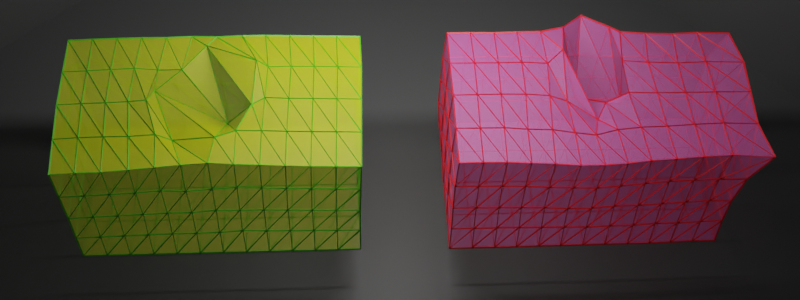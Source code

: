 # Source: soft-body-rendering-separate.blend  (saved by Blender 2.82.7; exported with 4.5.12 LTS)
import bpy
from mathutils import Matrix  # noqa: F401  (used for matrix-valued properties, if any)

bpy.ops.wm.read_factory_settings(use_empty=True)
scene = bpy.context.scene
scene.name = 'Scene'

# ---- collections
col_collection = bpy.data.collections.new('Collection'); scene.collection.children.link(col_collection)

# ---- materials (node trees are filled in below, after node groups)
mat_material_001 = bpy.data.materials.new('Material.001')
mat_material_004 = bpy.data.materials.new('Material.004')
mat_material_002 = bpy.data.materials.new('Material.002')
mat_material_003 = bpy.data.materials.new('Material.003')
mat_material_006 = bpy.data.materials.new('Material.006')
mat_material_011 = bpy.data.materials.new('Material.011')

# ---- material node trees
mat_material_001.use_nodes = True; mat_material_001.node_tree.nodes.clear()
_N = mat_material_001.node_tree.nodes; _L = mat_material_001.node_tree.links
n0 = _N.new('ShaderNodeOutputMaterial'); n0.name = 'Material Output'; n0.location = (300, 300)
n1 = _N.new('ShaderNodeBsdfPrincipled'); n1.name = 'Principled BSDF'; n1.location = (10, 300)
n1.distribution = 'GGX'
n1.subsurface_method = 'BURLEY'
n1.inputs[0].default_value = (0.8, 0.1495, 0.477, 1.0)
n1.inputs[3].default_value = 1.45
n1.inputs[4].default_value = 0.4
n1.inputs[27].default_value = (0.0, 0.0, 0.0, 1.0)
n1.inputs[28].default_value = 1.0
_L.new(n1.outputs[0], n0.inputs[0])
n0.is_active_output = True
mat_material_004.use_nodes = True; mat_material_004.node_tree.nodes.clear()
_N = mat_material_004.node_tree.nodes; _L = mat_material_004.node_tree.links
n0 = _N.new('ShaderNodeOutputMaterial'); n0.name = 'Material Output'; n0.location = (300, 300)
n1 = _N.new('ShaderNodeBsdfPrincipled'); n1.name = 'Principled BSDF'; n1.location = (10, 300)
n1.distribution = 'GGX'
n1.subsurface_method = 'BURLEY'
n1.inputs[0].default_value = (0.8, 0.009179, 0.02011, 1.0)
n1.inputs[3].default_value = 1.45
n1.inputs[27].default_value = (0.0, 0.0, 0.0, 1.0)
n1.inputs[28].default_value = 1.0
_L.new(n1.outputs[0], n0.inputs[0])
n0.is_active_output = True
mat_material_002.use_nodes = True; mat_material_002.node_tree.nodes.clear()
_N = mat_material_002.node_tree.nodes; _L = mat_material_002.node_tree.links
n0 = _N.new('ShaderNodeOutputMaterial'); n0.name = 'Material Output'; n0.location = (300, 300)
n1 = _N.new('ShaderNodeBsdfPrincipled'); n1.name = 'Principled BSDF'; n1.location = (10, 300)
n1.distribution = 'GGX'
n1.subsurface_method = 'BURLEY'
n1.inputs[0].default_value = (0.7453, 0.8, 0.004653, 1.0)
n1.inputs[3].default_value = 1.45
n1.inputs[4].default_value = 0.4
n1.inputs[27].default_value = (0.0, 0.0, 0.0, 1.0)
n1.inputs[28].default_value = 1.0
_L.new(n1.outputs[0], n0.inputs[0])
n0.is_active_output = True
mat_material_003.use_nodes = True; mat_material_003.node_tree.nodes.clear()
_N = mat_material_003.node_tree.nodes; _L = mat_material_003.node_tree.links
n0 = _N.new('ShaderNodeOutputMaterial'); n0.name = 'Material Output'; n0.location = (300, 300)
n1 = _N.new('ShaderNodeBsdfPrincipled'); n1.name = 'Principled BSDF'; n1.location = (10, 300)
n1.distribution = 'GGX'
n1.subsurface_method = 'BURLEY'
n1.inputs[0].default_value = (0.09016, 0.477, 0.008724, 1.0)
n1.inputs[3].default_value = 1.45
n1.inputs[27].default_value = (0.0, 0.0, 0.0, 1.0)
n1.inputs[28].default_value = 1.0
_L.new(n1.outputs[0], n0.inputs[0])
n0.is_active_output = True
mat_material_006.use_nodes = True; mat_material_006.node_tree.nodes.clear()
_N = mat_material_006.node_tree.nodes; _L = mat_material_006.node_tree.links
n0 = _N.new('ShaderNodeOutputMaterial'); n0.name = 'Material Output'; n0.location = (300, 300)
n1 = _N.new('ShaderNodeBsdfPrincipled'); n1.name = 'Principled BSDF'; n1.location = (10, 300)
n1.distribution = 'GGX'
n1.subsurface_method = 'BURLEY'
n1.inputs[0].default_value = (0.0985, 0.0985, 0.0985, 1.0)
n1.inputs[3].default_value = 1.45
n1.inputs[27].default_value = (0.0, 0.0, 0.0, 1.0)
n1.inputs[28].default_value = 1.0
_L.new(n1.outputs[0], n0.inputs[0])
n0.is_active_output = True
mat_material_011.use_nodes = True; mat_material_011.node_tree.nodes.clear()
_N = mat_material_011.node_tree.nodes; _L = mat_material_011.node_tree.links
n0 = _N.new('ShaderNodeOutputMaterial'); n0.name = 'Material Output'; n0.location = (300, 300)
n1 = _N.new('ShaderNodeEmission'); n1.name = 'Emission'; n1.location = (10, 300)
n1.inputs[1].default_value = 36.0
_L.new(n1.outputs[0], n0.inputs[0])
n0.is_active_output = True

# ---- world
world_world = bpy.data.worlds.new('World'); scene.world = world_world
world_world.use_nodes = True; world_world.node_tree.nodes.clear()
_N = world_world.node_tree.nodes; _L = world_world.node_tree.links
n0 = _N.new('ShaderNodeOutputWorld'); n0.name = 'World Output'; n0.location = (300, 300)
n1 = _N.new('ShaderNodeBackground'); n1.name = 'Background'; n1.location = (10, 300)
n1.inputs[0].default_value = (0.05088, 0.05088, 0.05088, 1.0)
_L.new(n1.outputs[0], n0.inputs[0])
n0.is_active_output = True
world_world.color = (0.05088, 0.05088, 0.05088)
world_world.use_sun_shadow = False
world_world.sun_shadow_jitter_overblur = 0.0

# ---- cameras
cam_camera = bpy.data.cameras.new('Camera')

# ---- meshes
me_surface_tetra = bpy.data.meshes.new('Surface Tetra')
me_surface_tetra.from_pydata([(-33.63, 8.014, 10.88), (-33.69, 8.093, 20.42), (-36.37, 17.47, 20.23), (-38.11, 17.12, 10.94), (29.63, 17.67, 11.15), (29.65, 17.55, 21.01), (35.53, 17.57, 20.97), (35.71, 17.8, 11.08), (35.46, -9.286, 10.34), (35.53, -9.276, 20.31), (34.73, -18.09, 19.96), (34.8, -18.15, 10.1), (-28.39, -18.08, 10.01), (-28.28, -18.03, 19.87), (-34.02, -17.96, 19.85), (-34.07, -18.05, 9.988), (29.87, -9.147, -19.72), (35.48, -9.27, -19.67), (35.22, -18.25, -19.94), (29.43, -18.15, -19.96), (-28.3, -9.277, 20.32), (-34.13, -9.343, 20.31), (-28.24, 8.248, 20.75), (-34.06, -0.4188, 20.29), (-28.33, -0.4112, 20.42), (30.68, 9.007, -19.22), (36.24, 8.953, -19.11), (35.91, -0.1521, -19.35), (30.35, -0.08229, -19.45), (-28.21, -18.13, -9.832), (-28.38, -18.1, 0.1245), (-34.08, -18.0, 0.1049), (-34.04, -18.11, -9.867), (35.46, -9.232, -9.721), (35.48, -9.327, 0.2775), (35.08, -18.18, 0.07634), (34.99, -18.21, -9.98), (36.02, 8.822, -9.122), (35.91, 8.753, 0.9463), (35.76, -0.3118, 0.6453), (35.85, -0.2734, -9.383), (35.82, 8.664, 10.87), (35.78, 8.566, 20.79), (35.65, -0.3596, 20.61), (35.61, -0.3757, 10.7), (30.28, 17.96, -8.909), (29.92, 17.9, 1.112), (35.74, 17.91, 1.079), (35.99, 18.01, -8.861), (-33.92, 8.478, -8.817), (-33.81, 8.177, 1.016), (-37.57, 17.07, 1.537), (-37.01, 16.97, -8.155), (-33.49, -9.057, -9.458), (-33.71, -9.115, 0.274), (-33.42, -0.2677, 0.6209), (-33.46, -0.2906, -9.307), (-33.93, -9.154, 10.22), (-33.64, -0.2866, 10.37), (-33.35, -8.923, -19.19), (-33.11, -0.09649, -19.04), (-33.88, -17.89, -19.67), (-34.25, 9.126, -18.8), (-38.56, 17.39, -18.26), (30.56, 18.17, -18.8), (36.16, 18.16, -18.83), (-3.316, 17.25, -19.17), (-2.689, 16.93, -9.284), (2.78, 17.01, -10.79), (2.156, 17.48, -19.69), (-1.945, 14.75, 0.6043), (0.815, 14.2, -4.129), (-28.0, -18.08, -19.56), (6.598, -18.12, -19.95), (6.443, -18.15, -9.949), (0.7122, -18.27, -9.935), (0.7805, -18.13, -19.89), (6.616, -18.22, 0.03774), (0.7726, -18.29, 0.05472), (-3.181, 8.681, -19.75), (2.501, 8.657, -20.17), (2.043, -0.2485, -20.14), (-3.571, -0.1232, -19.77), (7.033, 7.373, 21.7), (1.015, 6.586, 22.72), (1.426, -1.366, 21.39), (7.251, -0.8769, 21.22), (5.597, 16.3, 23.71), (0.311, 16.03, 27.91), (-28.21, 17.39, 20.49), (7.159, -9.61, 20.7), (1.304, -9.566, 20.86), (0.9361, -18.23, 19.9), (6.572, -18.15, 20.01), (-4.3, -9.053, -19.97), (1.577, -9.2, -20.05), (-4.923, -18.15, -19.83), (6.658, -18.2, 9.995), (0.9452, -18.18, 10.03), (-8.934, 4.841, 7.765), (1.606, 1.988, 12.31), (-6.845, 14.41, 25.46), (-28.46, 17.22, 11.06), (-22.14, 16.89, 20.57), (-21.33, 17.01, 10.97), (-13.89, 16.98, 11.34), (-15.14, 16.62, 21.02), (-8.772, 16.46, 21.86), (-7.596, 16.7, 12.18), (-28.6, 17.43, 1.308), (-21.21, 17.28, 1.378), (-14.43, 16.89, 1.709), (-7.589, 16.22, 2.449), (7.925, 15.79, 0.4146), (7.172, 17.89, 14.98), (11.38, 16.94, 11.4), (12.25, 17.16, 1.067), (18.1, 17.46, 1.394), (17.82, 17.27, 11.54), (23.75, 17.57, 11.17), (24.22, 17.77, 1.239), (29.15, -18.12, 10.02), (29.13, -18.16, 19.91), (23.45, -18.15, 19.96), (23.59, -18.16, 9.958), (17.92, -18.11, 10.01), (17.91, -18.12, 19.99), (12.22, -18.17, 20.05), (12.25, -18.21, 9.998), (29.32, -18.17, 0.0774), (23.72, -18.24, 0.04164), (18.01, -18.23, 0.1051), (12.34, -18.16, 0.004606), (-5.1, -18.25, 0.05508), (-4.941, -18.25, 10.0), (-10.74, -18.34, 10.04), (-10.8, -18.3, 0.06022), (-16.73, -18.24, 0.1427), (-16.52, -18.2, 9.918), (-22.45, -18.15, 9.992), (-22.48, -18.17, 0.03347), (7.927, -0.144, -20.19), (13.62, -0.08027, -19.83), (12.92, -9.14, -19.86), (7.236, -9.113, -19.96), (19.3, -0.09631, -19.62), (24.79, 0.02898, -19.58), (24.17, -9.144, -19.71), (18.56, -9.104, -19.79), (-27.45, 0.1301, -18.94), (-21.47, 0.0138, -19.14), (-21.7, -9.126, -19.49), (-27.6, -8.966, -19.36), (-15.42, -0.112, -19.42), (-9.628, -0.2758, -19.55), (-10.27, -9.059, -19.91), (-16.0, -8.971, -19.58), (-22.18, -18.18, -19.72), (-10.85, -18.18, -19.85), (-16.54, -18.24, -19.84), (-4.856, -1.514, 21.88), (-10.82, -1.579, 21.4), (-10.55, -9.704, 20.98), (-4.696, -9.661, 20.94), (-16.74, -1.078, 21.27), (-22.55, -0.6399, 20.77), (-22.56, -9.49, 20.34), (-16.58, -9.691, 20.65), (29.98, -0.3628, 20.62), (24.41, -0.392, 20.67), (24.05, -9.207, 20.38), (29.72, -9.268, 20.36), (18.6, -0.3937, 20.74), (12.97, -0.641, 21.0), (12.84, -9.315, 20.43), (18.46, -9.239, 20.32), (-11.06, 7.381, 21.44), (-5.546, 6.121, 22.74), (-22.06, 8.099, 20.85), (-16.06, 8.035, 21.03), (23.66, 17.37, 21.04), (24.24, 8.517, 20.97), (30.06, 8.552, 20.86), (17.79, 17.23, 21.38), (11.67, 16.88, 21.75), (12.9, 8.004, 21.35), (18.58, 8.388, 21.1), (7.943, 17.75, -19.88), (13.86, 17.88, -19.38), (13.86, 8.808, -19.79), (8.171, 8.824, -20.05), (19.42, 18.02, -19.16), (25.04, 18.14, -18.88), (25.13, 9.038, -19.34), (19.55, 8.992, -19.49), (-28.36, 17.82, -17.79), (-21.52, 17.69, -17.98), (-21.36, 8.833, -18.6), (-27.53, 9.041, -18.55), (-15.07, 17.4, -18.25), (-8.967, 17.14, -18.44), (-9.363, 8.56, -19.11), (-15.26, 8.904, -18.79), (29.34, -18.23, -9.958), (23.67, -18.2, -9.952), (18.01, -18.22, -9.853), (12.26, -18.2, -9.923), (23.67, -18.21, -19.96), (18.02, -18.24, -19.96), (12.25, -18.16, -19.88), (-5.032, -18.21, -9.881), (-10.89, -18.12, -9.805), (-16.6, -18.24, -9.781), (-22.45, -18.19, -9.803), (-28.36, 17.47, -8.195), (-21.35, 17.29, -8.308), (-14.78, 16.85, -8.425), (-8.397, 17.01, -8.711), (7.805, 17.37, -10.3), (13.21, 17.8, -9.591), (19.04, 17.78, -9.31), (24.57, 17.96, -8.914), (-10.77, -18.2, 19.98), (-4.812, -18.24, 20.02), (-22.37, -18.12, 19.96), (-16.52, -18.14, 19.98)], [], [(0, 1, 2), (0, 2, 3), (4, 5, 6), (4, 6, 7), (8, 9, 10), (8, 10, 11), (12, 13, 14), (12, 14, 15), (16, 17, 18), (16, 18, 19), (20, 21, 14), (20, 14, 13), (22, 1, 23), (22, 23, 24), (25, 26, 27), (25, 27, 28), (29, 30, 31), (29, 31, 32), (33, 34, 35), (33, 35, 36), (37, 38, 39), (37, 39, 40), (41, 42, 43), (41, 43, 44), (45, 46, 47), (45, 47, 48), (49, 50, 51), (49, 51, 52), (53, 54, 55), (53, 55, 56), (57, 21, 23), (57, 23, 58), (54, 57, 58), (54, 58, 55), (31, 15, 57), (31, 57, 54), (15, 14, 21), (15, 21, 57), (59, 53, 56), (59, 56, 60), (61, 32, 53), (61, 53, 59), (32, 31, 54), (32, 54, 53), (62, 49, 52), (62, 52, 63), (60, 56, 49), (60, 49, 62), (56, 55, 50), (56, 50, 49), (64, 45, 48), (64, 48, 65), (66, 67, 68), (66, 68, 69), (67, 70, 71), (67, 71, 68), (38, 41, 44), (38, 44, 39), (47, 7, 41), (47, 41, 38), (7, 6, 42), (7, 42, 41), (26, 37, 40), (26, 40, 27), (65, 48, 37), (65, 37, 26), (48, 47, 38), (48, 38, 37), (17, 33, 36), (17, 36, 18), (27, 40, 33), (27, 33, 17), (40, 39, 34), (40, 34, 33), (72, 29, 32), (72, 32, 61), (73, 74, 75), (73, 75, 76), (74, 77, 78), (74, 78, 75), (79, 80, 81), (79, 81, 82), (66, 69, 80), (66, 80, 79), (64, 65, 26), (64, 26, 25), (83, 84, 85), (83, 85, 86), (87, 88, 84), (87, 84, 83), (89, 2, 1), (89, 1, 22), (90, 91, 92), (90, 92, 93), (86, 85, 91), (86, 91, 90), (24, 23, 21), (24, 21, 20), (94, 95, 76), (94, 76, 96), (82, 81, 95), (82, 95, 94), (28, 27, 17), (28, 17, 16), (30, 12, 15), (30, 15, 31), (77, 97, 98), (77, 98, 78), (97, 93, 92), (97, 92, 98), (34, 8, 11), (34, 11, 35), (39, 44, 8), (39, 8, 34), (44, 43, 9), (44, 9, 8), (46, 4, 7), (46, 7, 47), (70, 99, 100), (70, 100, 71), (99, 101, 88), (99, 88, 100), (50, 0, 3), (50, 3, 51), (55, 58, 0), (55, 0, 50), (58, 23, 1), (58, 1, 0), (102, 89, 103), (102, 103, 104), (105, 106, 107), (105, 107, 108), (109, 102, 104), (109, 104, 110), (111, 105, 108), (111, 108, 112), (113, 114, 115), (113, 115, 116), (117, 118, 119), (117, 119, 120), (121, 122, 123), (121, 123, 124), (125, 126, 127), (125, 127, 128), (129, 121, 124), (129, 124, 130), (131, 125, 128), (131, 128, 132), (133, 134, 135), (133, 135, 136), (137, 138, 139), (137, 139, 140), (141, 142, 143), (141, 143, 144), (145, 146, 147), (145, 147, 148), (149, 150, 151), (149, 151, 152), (153, 154, 155), (153, 155, 156), (152, 151, 157), (152, 157, 72), (156, 155, 158), (156, 158, 159), (160, 161, 162), (160, 162, 163), (164, 165, 166), (164, 166, 167), (168, 169, 170), (168, 170, 171), (172, 173, 174), (172, 174, 175), (171, 170, 123), (171, 123, 122), (175, 174, 127), (175, 127, 126), (101, 107, 176), (101, 176, 177), (106, 103, 178), (106, 178, 179), (5, 180, 181), (5, 181, 182), (183, 184, 185), (183, 185, 186), (182, 181, 169), (182, 169, 168), (186, 185, 173), (186, 173, 172), (187, 188, 189), (187, 189, 190), (191, 192, 193), (191, 193, 194), (195, 196, 197), (195, 197, 198), (199, 200, 201), (199, 201, 202), (198, 197, 150), (198, 150, 149), (202, 201, 154), (202, 154, 153), (203, 129, 130), (203, 130, 204), (205, 131, 132), (205, 132, 206), (19, 203, 204), (19, 204, 207), (208, 205, 206), (208, 206, 209), (96, 210, 211), (96, 211, 158), (159, 212, 213), (159, 213, 157), (214, 109, 110), (214, 110, 215), (216, 111, 112), (216, 112, 217), (195, 214, 215), (195, 215, 196), (199, 216, 217), (199, 217, 200), (187, 218, 219), (187, 219, 188), (191, 220, 221), (191, 221, 192), (218, 113, 116), (218, 116, 219), (220, 117, 120), (220, 120, 221), (210, 133, 136), (210, 136, 211), (212, 137, 140), (212, 140, 213), (190, 189, 142), (190, 142, 141), (194, 193, 146), (194, 146, 145), (177, 176, 161), (177, 161, 160), (179, 178, 165), (179, 165, 164), (163, 162, 222), (163, 222, 223), (167, 166, 224), (167, 224, 225), (144, 143, 209), (144, 209, 73), (148, 147, 207), (148, 207, 208), (134, 223, 222), (134, 222, 135), (138, 225, 224), (138, 224, 139), (114, 87, 184), (114, 184, 115), (118, 183, 180), (118, 180, 119), (115, 184, 183), (115, 183, 118), (100, 88, 87), (100, 87, 114), (135, 222, 225), (135, 225, 138), (98, 92, 223), (98, 223, 134), (143, 148, 208), (143, 208, 209), (95, 144, 73), (95, 73, 76), (162, 167, 225), (162, 225, 222), (91, 163, 223), (91, 223, 92), (176, 179, 164), (176, 164, 161), (84, 177, 160), (84, 160, 85), (189, 194, 145), (189, 145, 142), (80, 190, 141), (80, 141, 81), (211, 136, 137), (211, 137, 212), (75, 78, 133), (75, 133, 210), (219, 116, 117), (219, 117, 220), (68, 71, 113), (68, 113, 218), (188, 219, 220), (188, 220, 191), (69, 68, 218), (69, 218, 187), (196, 215, 216), (196, 216, 199), (63, 52, 214), (63, 214, 195), (215, 110, 111), (215, 111, 216), (52, 51, 109), (52, 109, 214), (158, 211, 212), (158, 212, 159), (76, 75, 210), (76, 210, 96), (207, 204, 205), (207, 205, 208), (18, 36, 203), (18, 203, 19), (204, 130, 131), (204, 131, 205), (36, 35, 129), (36, 129, 203), (197, 202, 153), (197, 153, 150), (62, 198, 149), (62, 149, 60), (196, 199, 202), (196, 202, 197), (63, 195, 198), (63, 198, 62), (188, 191, 194), (188, 194, 189), (69, 187, 190), (69, 190, 80), (181, 186, 172), (181, 172, 169), (42, 182, 168), (42, 168, 43), (180, 183, 186), (180, 186, 181), (6, 5, 182), (6, 182, 42), (107, 106, 179), (107, 179, 176), (88, 101, 177), (88, 177, 84), (170, 175, 126), (170, 126, 123), (9, 171, 122), (9, 122, 10), (169, 172, 175), (169, 175, 170), (43, 168, 171), (43, 171, 9), (161, 164, 167), (161, 167, 162), (85, 160, 163), (85, 163, 91), (151, 156, 159), (151, 159, 157), (59, 152, 72), (59, 72, 61), (150, 153, 156), (150, 156, 151), (60, 149, 152), (60, 152, 59), (142, 145, 148), (142, 148, 143), (81, 141, 144), (81, 144, 95), (136, 135, 138), (136, 138, 137), (78, 98, 134), (78, 134, 133), (130, 124, 125), (130, 125, 131), (35, 11, 121), (35, 121, 129), (124, 123, 126), (124, 126, 125), (11, 10, 122), (11, 122, 121), (116, 115, 118), (116, 118, 117), (71, 100, 114), (71, 114, 113), (110, 104, 105), (110, 105, 111), (51, 3, 102), (51, 102, 109), (104, 103, 106), (104, 106, 105), (3, 2, 89), (3, 89, 102), (108, 107, 101), (108, 101, 99), (112, 108, 99), (112, 99, 70), (120, 119, 4), (120, 4, 46), (128, 127, 93), (128, 93, 97), (132, 128, 97), (132, 97, 77), (140, 139, 12), (140, 12, 30), (146, 28, 16), (146, 16, 147), (154, 82, 94), (154, 94, 155), (155, 94, 96), (155, 96, 158), (165, 24, 20), (165, 20, 166), (173, 86, 90), (173, 90, 174), (174, 90, 93), (174, 93, 127), (103, 89, 22), (103, 22, 178), (184, 87, 83), (184, 83, 185), (185, 83, 86), (185, 86, 173), (192, 64, 25), (192, 25, 193), (200, 66, 79), (200, 79, 201), (201, 79, 82), (201, 82, 154), (206, 132, 77), (206, 77, 74), (209, 206, 74), (209, 74, 73), (157, 213, 29), (157, 29, 72), (217, 112, 70), (217, 70, 67), (200, 217, 67), (200, 67, 66), (192, 221, 45), (192, 45, 64), (221, 120, 46), (221, 46, 45), (213, 140, 30), (213, 30, 29), (193, 25, 28), (193, 28, 146), (178, 22, 24), (178, 24, 165), (166, 20, 13), (166, 13, 224), (147, 16, 19), (147, 19, 207), (139, 224, 13), (139, 13, 12), (119, 180, 5), (119, 5, 4)])
me_surface_tetra.materials.append(mat_material_001)
me_surface_tetra.materials.append(mat_material_004)
me_surface_tetra.use_remesh_fix_poles = True
me_surface_tetra.use_remesh_preserve_attributes = False
me_surface_tetra.use_mirror_vertex_groups = False
me_surface_tetra.update()
me_surface_tetra_001 = bpy.data.meshes.new('Surface Tetra.001')
me_surface_tetra_001.from_pydata([(-34.74, 8.727, 10.22), (-34.84, 8.535, 20.11), (-34.79, 17.41, 20.31), (-34.79, 17.62, 10.34), (30.59, 16.81, 10.86), (30.32, 16.68, 20.81), (36.1, 16.48, 20.77), (36.32, 16.61, 10.8), (34.96, -9.33, 10.1), (34.99, -9.258, 20.16), (34.35, -17.9, 19.65), (34.35, -17.9, 9.825), (-28.62, -17.9, 9.825), (-28.62, -17.9, 19.65), (-34.35, -17.9, 19.65), (-34.35, -17.9, 9.825), (28.82, -9.098, -19.7), (34.59, -9.196, -19.81), (34.35, -17.9, -19.65), (28.62, -17.9, -19.65), (-28.88, -9.054, 19.91), (-34.68, -9.163, 19.86), (-29.11, 8.532, 20.23), (-34.79, -0.3402, 19.99), (-29.03, -0.2989, 20.08), (29.6, 8.566, -19.35), (35.33, 8.297, -19.48), (34.81, -0.4849, -19.7), (29.07, -0.2478, -19.57), (-28.62, -17.9, -9.825), (-28.62, -17.9, 0.0), (-34.35, -17.9, 0.0), (-34.35, -17.9, -9.825), (34.89, -9.154, -9.809), (34.93, -9.288, 0.1085), (34.35, -17.9, 0.0), (34.35, -17.9, -9.825), (35.64, 8.124, -9.522), (35.88, 7.983, 0.5152), (35.34, -0.6436, 0.2945), (35.13, -0.5522, -9.742), (35.76, 7.891, 10.59), (35.73, 7.752, 20.55), (35.36, -0.8442, 20.33), (35.37, -0.7607, 10.31), (30.53, 17.18, -9.184), (30.86, 16.96, 0.8362), (36.5, 16.77, 0.7381), (36.2, 16.93, -9.326), (-34.08, 8.98, -9.556), (-34.41, 8.804, 0.2919), (-34.38, 17.74, 0.4418), (-34.02, 17.92, -9.401), (-34.35, -8.941, -9.813), (-34.46, -9.008, 0.07872), (-34.5, -0.1049, 0.1673), (-34.16, 0.03032, -9.708), (-34.61, -9.06, 9.972), (-34.69, -0.1795, 10.11), (-34.03, -8.787, -19.62), (-33.8, 0.2026, -19.53), (-34.35, -17.9, -19.65), (-33.72, 9.15, -19.39), (-33.66, 18.09, -19.22), (30.19, 17.46, -19.11), (35.88, 17.18, -19.23), (-4.897, 18.24, -18.02), (-5.174, 17.82, -8.341), (-0.3672, 18.15, -10.37), (0.9407, 18.22, -17.54), (-8.655, 17.31, -0.3597), (-1.989, 5.004, 3.314), (-28.62, -17.9, -19.65), (5.725, -17.9, -19.65), (5.725, -17.9, -9.825), (-5.085e-15, -17.9, -9.825), (-5.085e-15, -17.9, -19.65), (5.725, -17.9, 0.0), (-5.085e-15, -17.9, 0.0), (-5.047, 9.356, -18.4), (0.6267, 9.234, -18.6), (0.4217, 0.5564, -18.93), (-5.204, 0.3867, -18.93), (6.282, 7.915, 20.96), (0.2404, 8.234, 20.71), (0.1575, -0.4479, 20.45), (6.083, -0.6083, 20.44), (6.445, 16.38, 21.65), (0.2932, 16.95, 20.96), (-29.07, 17.41, 20.42), (5.872, -9.224, 20.1), (0.0591, -9.126, 20.08), (-5.085e-15, -17.9, 19.65), (5.725, -17.9, 19.65), (-5.33, -8.48, -19.2), (0.2069, -8.76, -19.36), (-5.725, -17.9, -19.65), (5.725, -17.9, 9.825), (-5.085e-15, -17.9, 9.825), (-9.646, 19.56, 11.28), (2.684, 16.8, 18.42), (-5.914, 17.58, 20.71), (-29.11, 17.64, 10.52), (-23.35, 17.35, 20.6), (-23.43, 17.66, 10.7), (-17.9, 17.56, 10.9), (-17.48, 17.31, 20.79), (-11.67, 17.39, 20.91), (-12.33, 17.72, 10.72), (-28.68, 17.71, 0.6434), (-22.99, 17.7, 0.8206), (-17.33, 17.64, 1.007), (-11.68, 17.62, 1.388), (15.11, 12.75, 7.638), (8.47, 15.75, 11.82), (14.05, 16.49, 11.17), (15.92, 17.85, 0.8982), (20.15, 17.17, 1.069), (19.49, 16.94, 11.33), (25.04, 16.96, 11.05), (25.31, 17.08, 0.9071), (28.62, -17.9, 9.825), (28.62, -17.9, 19.65), (22.9, -17.9, 19.65), (22.9, -17.9, 9.825), (17.17, -17.9, 9.825), (17.17, -17.9, 19.65), (11.45, -17.9, 19.65), (11.45, -17.9, 9.825), (28.62, -17.9, 0.0), (22.9, -17.9, 0.0), (17.17, -17.9, 0.0), (11.45, -17.9, 0.0), (-5.725, -17.9, 0.0), (-5.725, -17.9, 9.825), (-11.45, -17.9, 9.825), (-11.45, -17.9, 0.0), (-17.17, -17.9, 0.0), (-17.17, -17.9, 9.825), (-22.9, -17.9, 9.825), (-22.9, -17.9, 0.0), (6.092, 0.2633, -19.21), (11.77, 0.188, -19.19), (11.62, -8.832, -19.43), (5.856, -8.83, -19.43), (17.5, 0.0176, -19.31), (23.3, -0.1183, -19.44), (23.1, -9.006, -19.6), (17.37, -8.924, -19.5), (-28.09, 0.1505, -19.36), (-22.35, 0.15, -19.2), (-22.62, -8.837, -19.39), (-28.34, -8.859, -19.5), (-16.57, 0.1993, -19.07), (-10.86, 0.2333, -18.88), (-11.11, -8.725, -19.25), (-16.89, -8.809, -19.34), (-22.9, -17.9, -19.65), (-11.45, -17.9, -19.65), (-17.17, -17.9, -19.65), (-5.714, -0.2962, 20.31), (-11.54, -0.3057, 20.28), (-11.54, -9.084, 20.04), (-5.748, -9.06, 20.03), (-17.41, -0.3159, 20.32), (-23.24, -0.2766, 20.25), (-23.1, -9.071, 19.98), (-17.33, -9.111, 20.02), (29.55, -0.6752, 20.34), (23.74, -0.5558, 20.38), (23.34, -9.18, 20.11), (29.13, -9.257, 20.12), (17.89, -0.5838, 20.41), (12.0, -0.6314, 20.4), (11.72, -9.187, 20.12), (17.55, -9.156, 20.11), (-11.67, 8.442, 20.81), (-5.663, 8.57, 20.65), (-23.36, 8.521, 20.43), (-17.62, 8.509, 20.69), (24.49, 16.72, 20.95), (24.11, 8.039, 20.63), (29.94, 7.968, 20.56), (18.57, 16.66, 21.15), (12.58, 16.52, 21.25), (12.29, 7.919, 20.85), (18.25, 8.025, 20.71), (7.018, 17.97, -17.81), (12.61, 18.46, -18.69), (12.33, 9.267, -18.88), (6.587, 9.285, -19.17), (18.48, 17.82, -18.76), (24.5, 17.57, -19.07), (23.87, 8.723, -19.24), (18.08, 8.921, -19.07), (-27.94, 18.06, -19.02), (-22.21, 18.04, -18.81), (-22.26, 9.105, -18.99), (-28.0, 9.11, -19.2), (-16.46, 18.05, -18.56), (-10.7, 18.1, -18.24), (-10.79, 9.244, -18.57), (-16.49, 9.116, -18.76), (28.62, -17.9, -9.825), (22.9, -17.9, -9.825), (17.17, -17.9, -9.825), (11.45, -17.9, -9.825), (22.9, -17.9, -19.65), (17.17, -17.9, -19.65), (11.45, -17.9, -19.65), (-5.725, -17.9, -9.825), (-11.45, -17.9, -9.825), (-17.17, -17.9, -9.825), (-22.9, -17.9, -9.825), (-28.3, 17.87, -9.2), (-22.58, 17.84, -9.013), (-16.83, 17.84, -8.793), (-11.05, 17.77, -8.461), (9.6, 15.57, -9.216), (13.2, 17.62, -8.989), (19.25, 17.35, -9.194), (24.86, 17.31, -9.137), (-11.45, -17.9, 19.65), (-5.725, -17.9, 19.65), (-22.9, -17.9, 19.65), (-17.17, -17.9, 19.65)], [], [(0, 1, 2), (0, 2, 3), (4, 5, 6), (4, 6, 7), (8, 9, 10), (8, 10, 11), (12, 13, 14), (12, 14, 15), (16, 17, 18), (16, 18, 19), (20, 21, 14), (20, 14, 13), (22, 1, 23), (22, 23, 24), (25, 26, 27), (25, 27, 28), (29, 30, 31), (29, 31, 32), (33, 34, 35), (33, 35, 36), (37, 38, 39), (37, 39, 40), (41, 42, 43), (41, 43, 44), (45, 46, 47), (45, 47, 48), (49, 50, 51), (49, 51, 52), (53, 54, 55), (53, 55, 56), (57, 21, 23), (57, 23, 58), (54, 57, 58), (54, 58, 55), (31, 15, 57), (31, 57, 54), (15, 14, 21), (15, 21, 57), (59, 53, 56), (59, 56, 60), (61, 32, 53), (61, 53, 59), (32, 31, 54), (32, 54, 53), (62, 49, 52), (62, 52, 63), (60, 56, 49), (60, 49, 62), (56, 55, 50), (56, 50, 49), (64, 45, 48), (64, 48, 65), (66, 67, 68), (66, 68, 69), (67, 70, 71), (67, 71, 68), (38, 41, 44), (38, 44, 39), (47, 7, 41), (47, 41, 38), (7, 6, 42), (7, 42, 41), (26, 37, 40), (26, 40, 27), (65, 48, 37), (65, 37, 26), (48, 47, 38), (48, 38, 37), (17, 33, 36), (17, 36, 18), (27, 40, 33), (27, 33, 17), (40, 39, 34), (40, 34, 33), (72, 29, 32), (72, 32, 61), (73, 74, 75), (73, 75, 76), (74, 77, 78), (74, 78, 75), (79, 80, 81), (79, 81, 82), (66, 69, 80), (66, 80, 79), (64, 65, 26), (64, 26, 25), (83, 84, 85), (83, 85, 86), (87, 88, 84), (87, 84, 83), (89, 2, 1), (89, 1, 22), (90, 91, 92), (90, 92, 93), (86, 85, 91), (86, 91, 90), (24, 23, 21), (24, 21, 20), (94, 95, 76), (94, 76, 96), (82, 81, 95), (82, 95, 94), (28, 27, 17), (28, 17, 16), (30, 12, 15), (30, 15, 31), (77, 97, 98), (77, 98, 78), (97, 93, 92), (97, 92, 98), (34, 8, 11), (34, 11, 35), (39, 44, 8), (39, 8, 34), (44, 43, 9), (44, 9, 8), (46, 4, 7), (46, 7, 47), (70, 99, 100), (70, 100, 71), (99, 101, 88), (99, 88, 100), (50, 0, 3), (50, 3, 51), (55, 58, 0), (55, 0, 50), (58, 23, 1), (58, 1, 0), (102, 89, 103), (102, 103, 104), (105, 106, 107), (105, 107, 108), (109, 102, 104), (109, 104, 110), (111, 105, 108), (111, 108, 112), (113, 114, 115), (113, 115, 116), (117, 118, 119), (117, 119, 120), (121, 122, 123), (121, 123, 124), (125, 126, 127), (125, 127, 128), (129, 121, 124), (129, 124, 130), (131, 125, 128), (131, 128, 132), (133, 134, 135), (133, 135, 136), (137, 138, 139), (137, 139, 140), (141, 142, 143), (141, 143, 144), (145, 146, 147), (145, 147, 148), (149, 150, 151), (149, 151, 152), (153, 154, 155), (153, 155, 156), (152, 151, 157), (152, 157, 72), (156, 155, 158), (156, 158, 159), (160, 161, 162), (160, 162, 163), (164, 165, 166), (164, 166, 167), (168, 169, 170), (168, 170, 171), (172, 173, 174), (172, 174, 175), (171, 170, 123), (171, 123, 122), (175, 174, 127), (175, 127, 126), (101, 107, 176), (101, 176, 177), (106, 103, 178), (106, 178, 179), (5, 180, 181), (5, 181, 182), (183, 184, 185), (183, 185, 186), (182, 181, 169), (182, 169, 168), (186, 185, 173), (186, 173, 172), (187, 188, 189), (187, 189, 190), (191, 192, 193), (191, 193, 194), (195, 196, 197), (195, 197, 198), (199, 200, 201), (199, 201, 202), (198, 197, 150), (198, 150, 149), (202, 201, 154), (202, 154, 153), (203, 129, 130), (203, 130, 204), (205, 131, 132), (205, 132, 206), (19, 203, 204), (19, 204, 207), (208, 205, 206), (208, 206, 209), (96, 210, 211), (96, 211, 158), (159, 212, 213), (159, 213, 157), (214, 109, 110), (214, 110, 215), (216, 111, 112), (216, 112, 217), (195, 214, 215), (195, 215, 196), (199, 216, 217), (199, 217, 200), (187, 218, 219), (187, 219, 188), (191, 220, 221), (191, 221, 192), (218, 113, 116), (218, 116, 219), (220, 117, 120), (220, 120, 221), (210, 133, 136), (210, 136, 211), (212, 137, 140), (212, 140, 213), (190, 189, 142), (190, 142, 141), (194, 193, 146), (194, 146, 145), (177, 176, 161), (177, 161, 160), (179, 178, 165), (179, 165, 164), (163, 162, 222), (163, 222, 223), (167, 166, 224), (167, 224, 225), (144, 143, 209), (144, 209, 73), (148, 147, 207), (148, 207, 208), (134, 223, 222), (134, 222, 135), (138, 225, 224), (138, 224, 139), (114, 87, 184), (114, 184, 115), (118, 183, 180), (118, 180, 119), (115, 184, 183), (115, 183, 118), (100, 88, 87), (100, 87, 114), (135, 222, 225), (135, 225, 138), (98, 92, 223), (98, 223, 134), (143, 148, 208), (143, 208, 209), (95, 144, 73), (95, 73, 76), (162, 167, 225), (162, 225, 222), (91, 163, 223), (91, 223, 92), (176, 179, 164), (176, 164, 161), (84, 177, 160), (84, 160, 85), (189, 194, 145), (189, 145, 142), (80, 190, 141), (80, 141, 81), (211, 136, 137), (211, 137, 212), (75, 78, 133), (75, 133, 210), (219, 116, 117), (219, 117, 220), (68, 71, 113), (68, 113, 218), (188, 219, 220), (188, 220, 191), (69, 68, 218), (69, 218, 187), (196, 215, 216), (196, 216, 199), (63, 52, 214), (63, 214, 195), (215, 110, 111), (215, 111, 216), (52, 51, 109), (52, 109, 214), (158, 211, 212), (158, 212, 159), (76, 75, 210), (76, 210, 96), (207, 204, 205), (207, 205, 208), (18, 36, 203), (18, 203, 19), (204, 130, 131), (204, 131, 205), (36, 35, 129), (36, 129, 203), (197, 202, 153), (197, 153, 150), (62, 198, 149), (62, 149, 60), (196, 199, 202), (196, 202, 197), (63, 195, 198), (63, 198, 62), (188, 191, 194), (188, 194, 189), (69, 187, 190), (69, 190, 80), (181, 186, 172), (181, 172, 169), (42, 182, 168), (42, 168, 43), (180, 183, 186), (180, 186, 181), (6, 5, 182), (6, 182, 42), (107, 106, 179), (107, 179, 176), (88, 101, 177), (88, 177, 84), (170, 175, 126), (170, 126, 123), (9, 171, 122), (9, 122, 10), (169, 172, 175), (169, 175, 170), (43, 168, 171), (43, 171, 9), (161, 164, 167), (161, 167, 162), (85, 160, 163), (85, 163, 91), (151, 156, 159), (151, 159, 157), (59, 152, 72), (59, 72, 61), (150, 153, 156), (150, 156, 151), (60, 149, 152), (60, 152, 59), (142, 145, 148), (142, 148, 143), (81, 141, 144), (81, 144, 95), (136, 135, 138), (136, 138, 137), (78, 98, 134), (78, 134, 133), (130, 124, 125), (130, 125, 131), (35, 11, 121), (35, 121, 129), (124, 123, 126), (124, 126, 125), (11, 10, 122), (11, 122, 121), (116, 115, 118), (116, 118, 117), (71, 100, 114), (71, 114, 113), (110, 104, 105), (110, 105, 111), (51, 3, 102), (51, 102, 109), (104, 103, 106), (104, 106, 105), (3, 2, 89), (3, 89, 102), (108, 107, 101), (108, 101, 99), (112, 108, 99), (112, 99, 70), (120, 119, 4), (120, 4, 46), (128, 127, 93), (128, 93, 97), (132, 128, 97), (132, 97, 77), (140, 139, 12), (140, 12, 30), (146, 28, 16), (146, 16, 147), (154, 82, 94), (154, 94, 155), (155, 94, 96), (155, 96, 158), (165, 24, 20), (165, 20, 166), (173, 86, 90), (173, 90, 174), (174, 90, 93), (174, 93, 127), (103, 89, 22), (103, 22, 178), (184, 87, 83), (184, 83, 185), (185, 83, 86), (185, 86, 173), (192, 64, 25), (192, 25, 193), (200, 66, 79), (200, 79, 201), (201, 79, 82), (201, 82, 154), (206, 132, 77), (206, 77, 74), (209, 206, 74), (209, 74, 73), (157, 213, 29), (157, 29, 72), (217, 112, 70), (217, 70, 67), (200, 217, 67), (200, 67, 66), (192, 221, 45), (192, 45, 64), (221, 120, 46), (221, 46, 45), (213, 140, 30), (213, 30, 29), (193, 25, 28), (193, 28, 146), (178, 22, 24), (178, 24, 165), (166, 20, 13), (166, 13, 224), (147, 16, 19), (147, 19, 207), (139, 224, 13), (139, 13, 12), (119, 180, 5), (119, 5, 4)])
me_surface_tetra_001.materials.append(mat_material_002)
me_surface_tetra_001.materials.append(mat_material_003)
me_surface_tetra_001.use_remesh_fix_poles = True
me_surface_tetra_001.use_remesh_preserve_attributes = False
me_surface_tetra_001.use_mirror_vertex_groups = False
me_surface_tetra_001.update()
me_plane_002 = bpy.data.meshes.new('Plane.002')
me_plane_002.from_pydata([(-1.0, -1.0, 0.0), (1.0, -1.0, 0.0), (-1.0, 1.0, 0.0), (1.0, 1.0, 0.0), (1.0, -1.0, 1.438), (-1.0, 1.0, 1.438), (1.0, 1.0, 1.438)], [], [(0, 1, 3, 2), (2, 3, 6, 5), (3, 1, 4, 6)])
_uv = me_plane_002.uv_layers.new(name='UVMap')
_uv.uv.foreach_set('vector', [0.0, 0.0, 1.0, 0.0, 1.0, 1.0, 0.0, 1.0, 0.0, 1.0, 1.0, 1.0, 1.0, 1.0, 0.0, 1.0, 1.0, 1.0, 1.0, 0.0, 1.0, 0.0, 1.0, 1.0])
me_plane_002.materials.append(mat_material_006)
me_plane_002.use_remesh_fix_poles = True
me_plane_002.use_remesh_preserve_attributes = False
me_plane_002.use_mirror_vertex_groups = False
me_plane_002.update()
me_cylinder_002 = bpy.data.meshes.new('Cylinder.002')
me_cylinder_002.from_pydata([(0.0, 1.0, -1.0), (0.0, 1.0, 1.0), (0.1951, 0.9808, -1.0), (0.1951, 0.9808, 1.0), (0.3827, 0.9239, -1.0), (0.3827, 0.9239, 1.0), (0.5556, 0.8315, -1.0), (0.5556, 0.8315, 1.0), (0.7071, 0.7071, -1.0), (0.7071, 0.7071, 1.0), (0.8315, 0.5556, -1.0), (0.8315, 0.5556, 1.0), (0.9239, 0.3827, -1.0), (0.9239, 0.3827, 1.0), (0.9808, 0.1951, -1.0), (0.9808, 0.1951, 1.0), (1.0, 7.55e-08, -1.0), (1.0, 7.55e-08, 1.0), (0.9808, -0.1951, -1.0), (0.9808, -0.1951, 1.0), (0.9239, -0.3827, -1.0), (0.9239, -0.3827, 1.0), (0.8315, -0.5556, -1.0), (0.8315, -0.5556, 1.0), (0.7071, -0.7071, -1.0), (0.7071, -0.7071, 1.0), (0.5556, -0.8315, -1.0), (0.5556, -0.8315, 1.0), (0.3827, -0.9239, -1.0), (0.3827, -0.9239, 1.0), (0.1951, -0.9808, -1.0), (0.1951, -0.9808, 1.0), (-3.258e-07, -1.0, -1.0), (-3.258e-07, -1.0, 1.0), (-0.1951, -0.9808, -1.0), (-0.1951, -0.9808, 1.0), (-0.3827, -0.9239, -1.0), (-0.3827, -0.9239, 1.0), (-0.5556, -0.8315, -1.0), (-0.5556, -0.8315, 1.0), (-0.7071, -0.7071, -1.0), (-0.7071, -0.7071, 1.0), (-0.8315, -0.5556, -1.0), (-0.8315, -0.5556, 1.0), (-0.9239, -0.3827, -1.0), (-0.9239, -0.3827, 1.0), (-0.9808, -0.1951, -1.0), (-0.9808, -0.1951, 1.0), (-1.0, 9.656e-07, -1.0), (-1.0, 9.656e-07, 1.0), (-0.9808, 0.1951, -1.0), (-0.9808, 0.1951, 1.0), (-0.9239, 0.3827, -1.0), (-0.9239, 0.3827, 1.0), (-0.8315, 0.5556, -1.0), (-0.8315, 0.5556, 1.0), (-0.7071, 0.7071, -1.0), (-0.7071, 0.7071, 1.0), (-0.5556, 0.8315, -1.0), (-0.5556, 0.8315, 1.0), (-0.3827, 0.9239, -1.0), (-0.3827, 0.9239, 1.0), (-0.1951, 0.9808, -1.0), (-0.1951, 0.9808, 1.0)], [], [(0, 1, 3, 2), (2, 3, 5, 4), (4, 5, 7, 6), (6, 7, 9, 8), (8, 9, 11, 10), (10, 11, 13, 12), (12, 13, 15, 14), (14, 15, 17, 16), (16, 17, 19, 18), (18, 19, 21, 20), (20, 21, 23, 22), (22, 23, 25, 24), (24, 25, 27, 26), (26, 27, 29, 28), (28, 29, 31, 30), (30, 31, 33, 32), (32, 33, 35, 34), (34, 35, 37, 36), (36, 37, 39, 38), (38, 39, 41, 40), (40, 41, 43, 42), (42, 43, 45, 44), (44, 45, 47, 46), (46, 47, 49, 48), (48, 49, 51, 50), (50, 51, 53, 52), (52, 53, 55, 54), (54, 55, 57, 56), (56, 57, 59, 58), (58, 59, 61, 60), (3, 1, 63, 61, 59, 57, 55, 53, 51, 49, 47, 45, 43, 41, 39, 37, 35, 33, 31, 29, 27, 25, 23, 21, 19, 17, 15, 13, 11, 9, 7, 5), (60, 61, 63, 62), (62, 63, 1, 0), (0, 2, 4, 6, 8, 10, 12, 14, 16, 18, 20, 22, 24, 26, 28, 30, 32, 34, 36, 38, 40, 42, 44, 46, 48, 50, 52, 54, 56, 58, 60, 62)])
_uv = me_cylinder_002.uv_layers.new(name='UVMap')
_uv.uv.foreach_set('vector', [1.0, 0.5, 1.0, 1.0, 0.9688, 1.0, 0.9688, 0.5, 0.9688, 0.5, 0.9688, 1.0, 0.9375, 1.0, 0.9375, 0.5, 0.9375, 0.5, 0.9375, 1.0, 0.9062, 1.0, 0.9062, 0.5, 0.9062, 0.5, 0.9062, 1.0, 0.875, 1.0, 0.875, 0.5, 0.875, 0.5, 0.875, 1.0, 0.8438, 1.0, 0.8438, 0.5, 0.8438, 0.5, 0.8438, 1.0, 0.8125, 1.0, 0.8125, 0.5, 0.8125, 0.5, 0.8125, 1.0, 0.7812, 1.0, 0.7812, 0.5, 0.7812, 0.5, 0.7812, 1.0, 0.75, 1.0, 0.75, 0.5, 0.75, 0.5, 0.75, 1.0, 0.7188, 1.0, 0.7188, 0.5, 0.7188, 0.5, 0.7188, 1.0, 0.6875, 1.0, 0.6875, 0.5, 0.6875, 0.5, 0.6875, 1.0, 0.6562, 1.0, 0.6562, 0.5, 0.6562, 0.5, 0.6562, 1.0, 0.625, 1.0, 0.625, 0.5, 0.625, 0.5, 0.625, 1.0, 0.5938, 1.0, 0.5938, 0.5, 0.5938, 0.5, 0.5938, 1.0, 0.5625, 1.0, 0.5625, 0.5, 0.5625, 0.5, 0.5625, 1.0, 0.5312, 1.0, 0.5312, 0.5, 0.5312, 0.5, 0.5312, 1.0, 0.5, 1.0, 0.5, 0.5, 0.5, 0.5, 0.5, 1.0, 0.4688, 1.0, 0.4688, 0.5, 0.4688, 0.5, 0.4688, 1.0, 0.4375, 1.0, 0.4375, 0.5, 0.4375, 0.5, 0.4375, 1.0, 0.4062, 1.0, 0.4062, 0.5, 0.4062, 0.5, 0.4062, 1.0, 0.375, 1.0, 0.375, 0.5, 0.375, 0.5, 0.375, 1.0, 0.3438, 1.0, 0.3438, 0.5, 0.3438, 0.5, 0.3438, 1.0, 0.3125, 1.0, 0.3125, 0.5, 0.3125, 0.5, 0.3125, 1.0, 0.2812, 1.0, 0.2812, 0.5, 0.2812, 0.5, 0.2812, 1.0, 0.25, 1.0, 0.25, 0.5, 0.25, 0.5, 0.25, 1.0, 0.2188, 1.0, 0.2188, 0.5, 0.2188, 0.5, 0.2188, 1.0, 0.1875, 1.0, 0.1875, 0.5, 0.1875, 0.5, 0.1875, 1.0, 0.1562, 1.0, 0.1562, 0.5, 0.1562, 0.5, 0.1562, 1.0, 0.125, 1.0, 0.125, 0.5, 0.125, 0.5, 0.125, 1.0, 0.09375, 1.0, 0.09375, 0.5, 0.09375, 0.5, 0.09375, 1.0, 0.0625, 1.0, 0.0625, 0.5, 0.2968, 0.4854, 0.25, 0.49, 0.2032, 0.4854, 0.1582, 0.4717, 0.1167, 0.4496, 0.08029, 0.4197, 0.05045, 0.3833, 0.02827, 0.3418, 0.01461, 0.2968, 0.01, 0.25, 0.01461, 0.2032, 0.02827, 0.1582, 0.05045, 0.1167, 0.08029, 0.08029, 0.1167, 0.05045, 0.1582, 0.02827, 0.2032, 0.01461, 0.25, 0.01, 0.2968, 0.01461, 0.3418, 0.02827, 0.3833, 0.05045, 0.4197, 0.08029, 0.4496, 0.1167, 0.4717, 0.1582, 0.4854, 0.2032, 0.49, 0.25, 0.4854, 0.2968, 0.4717, 0.3418, 0.4496, 0.3833, 0.4197, 0.4197, 0.3833, 0.4496, 0.3418, 0.4717, 0.0625, 0.5, 0.0625, 1.0, 0.03125, 1.0, 0.03125, 0.5, 0.03125, 0.5, 0.03125, 1.0, 0.0, 1.0, 0.0, 0.5, 0.75, 0.49, 0.7968, 0.4854, 0.8418, 0.4717, 0.8833, 0.4496, 0.9197, 0.4197, 0.9496, 0.3833, 0.9717, 0.3418, 0.9854, 0.2968, 0.99, 0.25, 0.9854, 0.2032, 0.9717, 0.1582, 0.9496, 0.1167, 0.9197, 0.08029, 0.8833, 0.05045, 0.8418, 0.02827, 0.7968, 0.01461, 0.75, 0.01, 0.7032, 0.01461, 0.6582, 0.02827, 0.6167, 0.05045, 0.5803, 0.08029, 0.5504, 0.1167, 0.5283, 0.1582, 0.5146, 0.2032, 0.51, 0.25, 0.5146, 0.2968, 0.5283, 0.3418, 0.5504, 0.3833, 0.5803, 0.4197, 0.6167, 0.4496, 0.6582, 0.4717, 0.7032, 0.4854])
me_cylinder_002.materials.append(mat_material_011)
me_cylinder_002.use_remesh_fix_poles = True
me_cylinder_002.use_remesh_preserve_attributes = False
me_cylinder_002.use_mirror_vertex_groups = False
me_cylinder_002.update()

# ---- objects
ob_surface_tetra_network = bpy.data.objects.new('Surface Tetra_Network', me_surface_tetra)
ob_surface_tetra_simulator = bpy.data.objects.new('Surface Tetra_Simulator', me_surface_tetra_001)
ob_camera = bpy.data.objects.new('Camera', cam_camera)
ob_plane = bpy.data.objects.new('Plane', me_plane_002)
ob_cylinder_002 = bpy.data.objects.new('Cylinder.002', me_cylinder_002)

# ---- transforms, parenting, visibility, modifiers, constraints
ob_surface_tetra_network.location = (24.05, -9.597, 0.9892)
ob_surface_tetra_network.rotation_euler = (1.571, -1.184e-15, 2.513)
ob_surface_tetra_network.scale = (0.5, 0.5, 0.5)
ob_surface_tetra_network.lineart.crease_threshold = 0.0
_m = ob_surface_tetra_network.modifiers.new('Wireframe', 'WIREFRAME')
_m.thickness = 0.5
_m.use_replace = False
_m.use_even_offset = False
_m.material_offset = 1
ob_surface_tetra_simulator.location = (-13.23, 17.48, 0.9892)
ob_surface_tetra_simulator.rotation_euler = (1.571, -1.184e-15, 2.513)
ob_surface_tetra_simulator.scale = (0.5, 0.5, 0.5)
ob_surface_tetra_simulator.lineart.crease_threshold = 0.0
_m = ob_surface_tetra_simulator.modifiers.new('Wireframe', 'WIREFRAME')
_m.thickness = 0.5
_m.use_replace = False
_m.use_even_offset = False
_m.material_offset = 1
ob_camera.location = (-51.61, -54.84, 113.6)
ob_camera.rotation_euler = (19.47, -0.05286, -0.6878)
ob_camera.lineart.crease_threshold = 0.0
ob_plane.location = (3.631, 5.138, -13.99)
ob_plane.rotation_euler = (0.0, -0.0, 0.1074)
ob_plane.scale = (58.74, 58.74, 58.74)
ob_plane.lineart.crease_threshold = 0.0
ob_cylinder_002.location = (8.857, 8.169, 33.54)
ob_cylinder_002.rotation_euler = (1.571, 3.142, 4.102)
ob_cylinder_002.scale = (-1.618, -1.618, -22.23)
ob_cylinder_002.lineart.crease_threshold = 0.0

# ---- collection membership
col_collection.objects.link(ob_surface_tetra_network)
col_collection.objects.link(ob_surface_tetra_simulator)
col_collection.objects.link(ob_camera)
col_collection.objects.link(ob_plane)
col_collection.objects.link(ob_cylinder_002)

# ---- scene / render settings (as saved in the file)
scene.camera = ob_camera
scene.frame_start = 1; scene.frame_end = 250; scene.frame_set(1)
scene.render.engine = 'CYCLES'
scene.render.resolution_x = 2880
scene.cycles.use_denoising = False
scene.cycles.samples = 128
scene.cycles.sampling_pattern = 'TABULATED_SOBOL'
scene.cycles.use_adaptive_sampling = False
scene.cycles.use_light_tree = False
scene.view_settings.view_transform = 'Filmic'
bpy.context.view_layer.update()
